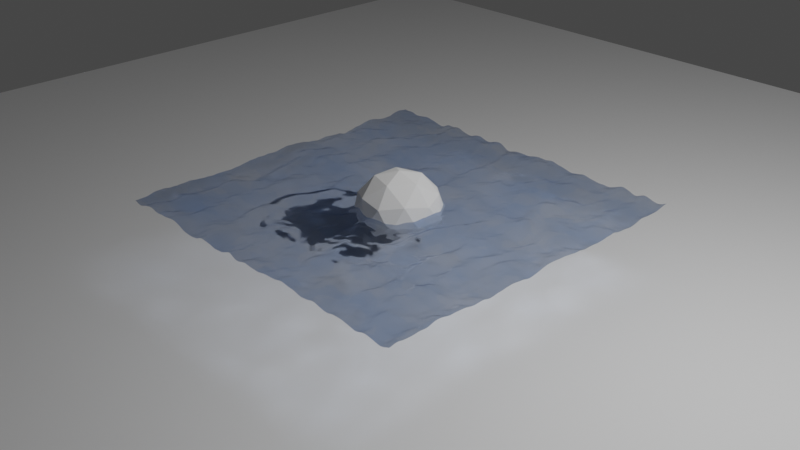 # Source: untitled.blend  (saved by Blender 3.4.6; exported with 4.5.12 LTS)
import bpy
from mathutils import Matrix  # noqa: F401  (used for matrix-valued properties, if any)

bpy.ops.wm.read_factory_settings(use_empty=True)
scene = bpy.context.scene
scene.name = 'Scene'

# ---- collections
col_collection = bpy.data.collections.new('Collection'); scene.collection.children.link(col_collection)

# ---- materials (node trees are filled in below, after node groups)
mat_material_001 = bpy.data.materials.new('Material.001')

# ---- node groups
ng_water = bpy.data.node_groups.new('water', 'GeometryNodeTree')
_s = ng_water.interface.new_socket(name='Geometry', in_out='OUTPUT', socket_type='NodeSocketGeometry')
_s = ng_water.interface.new_socket(name='Geometry', in_out='INPUT', socket_type='NodeSocketGeometry')
_s = ng_water.interface.new_socket(name='Phase Offset', in_out='INPUT', socket_type='NodeSocketFloat')
_s.default_value = 9.1
_s.min_value = -1000.0
_s.max_value = 1000.0
_s = ng_water.interface.new_socket(name='W', in_out='INPUT', socket_type='NodeSocketFloat')
_s.min_value = -1000.0
_s.max_value = 1000.0
ng_water.is_modifier = True
_N = ng_water.nodes; _L = ng_water.links
n0 = _N.new('NodeGroupOutput'); n0.name = 'Group Output'; n0.location = (1269, 0)
n1 = _N.new('GeometryNodeSubdivideMesh'); n1.name = 'Subdivide Mesh.001'; n1.location = (100, -22)
n1.inputs[1].default_value = 4
n2 = _N.new('GeometryNodeSubdivideMesh'); n2.name = 'Subdivide Mesh'; n2.location = (-120, -31)
n2.inputs[1].default_value = 4
n3 = _N.new('GeometryNodeSetPosition'); n3.name = 'Set Position'; n3.location = (1049, -28)
n4 = _N.new('ShaderNodeVectorMath'); n4.name = 'Vector Math'; n4.location = (836, -118)
n4.operation = 'SCALE'
n5 = _N.new('GeometryNodeInputNormal'); n5.name = 'Normal'; n5.location = (311, -111)
n5.legacy_corner_normals = True
n6 = _N.new('ShaderNodeMix'); n6.name = 'Mix.001'; n6.location = (616, -220)
n6.data_type = 'RGBA'
n6.inputs[0].default_value = 0.8333
n7 = _N.new('GeometryNodeSubdivideMesh'); n7.name = 'Subdivide Mesh.002'; n7.location = (-120, -31)
n8 = _N.new('ShaderNodeValToRGB'); n8.name = 'ColorRamp'; n8.location = (296, -204)
while len(n8.color_ramp.elements) > 1: n8.color_ramp.elements.remove(n8.color_ramp.elements[-1])
n8.color_ramp.elements[0].position = 0.0; n8.color_ramp.elements[0].color = (0.0, 0.0, 0.0, 1.0)
_e = n8.color_ramp.elements.new(1.0); _e.color = (1.0, 1.0, 1.0, 1.0)
n9 = _N.new('ShaderNodeMath'); n9.name = 'Math'; n9.location = (93, -257)
n9.operation = 'MULTIPLY'
n9.inputs[1].default_value = 0.1
n10 = _N.new('ShaderNodeValToRGB'); n10.name = 'ColorRamp.001'; n10.location = (298, -450)
while len(n10.color_ramp.elements) > 1: n10.color_ramp.elements.remove(n10.color_ramp.elements[-1])
n10.color_ramp.elements[0].position = 0.0; n10.color_ramp.elements[0].color = (0.0, 0.0, 0.0, 1.0)
_e = n10.color_ramp.elements.new(1.0); _e.color = (1.0, 1.0, 1.0, 1.0)
n11 = _N.new('NodeGroupInput'); n11.name = 'Group Input'; n11.location = (-908, -54)
n12 = _N.new('ShaderNodeTexWave'); n12.name = 'Wave Texture'; n12.location = (-120, -163)
n12.inputs[1].default_value = 1.5
n12.inputs[2].default_value = 10.0
n12.inputs[3].default_value = 1.9
n12.inputs[4].default_value = 1.1
n13 = _N.new('ShaderNodeTexNoise'); n13.name = 'Noise Texture'; n13.location = (-102, -519)
n13.noise_dimensions = '4D'
n14 = _N.new('ShaderNodeMath'); n14.name = 'Math.001'; n14.location = (91, -491)
n14.operation = 'MULTIPLY'
n14.inputs[1].default_value = 0.1
_L.new(n3.outputs[0], n0.inputs[0])
_L.new(n11.outputs[0], n2.inputs[0])
_L.new(n2.outputs[0], n1.inputs[0])
_L.new(n1.outputs[0], n3.inputs[0])
_L.new(n5.outputs[0], n4.inputs[0])
_L.new(n9.outputs[0], n8.inputs[0])
_L.new(n4.outputs[0], n3.inputs[3])
_L.new(n12.outputs[1], n9.inputs[0])
_L.new(n8.outputs[0], n6.inputs[2])
_L.new(n8.outputs[0], n6.inputs[6])
_L.new(n6.outputs[2], n4.inputs[3])
_L.new(n14.outputs[0], n10.inputs[0])
_L.new(n10.outputs[0], n6.inputs[7])
_L.new(n13.outputs[0], n14.inputs[0])
_L.new(n11.outputs[2], n13.inputs[1])
_L.new(n11.outputs[1], n12.inputs[6])
n0.is_active_output = True

# ---- material node trees
mat_material_001.use_nodes = True; mat_material_001.node_tree.nodes.clear()
_N = mat_material_001.node_tree.nodes; _L = mat_material_001.node_tree.links
n0 = _N.new('ShaderNodeOutputMaterial'); n0.name = 'Material Output'; n0.location = (712, 300)
n1 = _N.new('ShaderNodeMix'); n1.name = 'Mix'; n1.location = (-58, 117)
n1.data_type = 'RGBA'
n1.inputs[7].default_value = (0.1572, 0.2683, 0.5, 1.0)
n2 = _N.new('ShaderNodeTexVoronoi'); n2.name = 'Voronoi Texture'; n2.location = (-754, 170)
n2.voronoi_dimensions = '4D'
n2.inputs[1].default_value = 1.7
n3 = _N.new('ShaderNodeTexNoise'); n3.name = 'Noise Texture'; n3.location = (-963, 178)
n3.noise_dimensions = '4D'
n3.inputs[1].default_value = 0.4
n3.inputs[2].default_value = 6.8
n4 = _N.new('ShaderNodeTexVoronoi'); n4.name = 'Voronoi Texture.001'; n4.location = (-898, -194)
n4.voronoi_dimensions = '4D'
n4.inputs[1].default_value = 4.0
n5 = _N.new('ShaderNodeTexNoise'); n5.name = 'Noise Texture.001'; n5.location = (-678, -187)
n5.noise_dimensions = '4D'
n5.inputs[1].default_value = 1.6
n5.inputs[2].default_value = 6.8
n6 = _N.new('ShaderNodeMix'); n6.name = 'Mix.001'; n6.location = (-447, 97)
n6.data_type = 'RGBA'
n6.inputs[0].default_value = 0.8583
n7 = _N.new('ShaderNodeMath'); n7.name = 'Math'; n7.location = (-254, 42)
n7.operation = 'MULTIPLY'
n7.inputs[1].default_value = 1.0
n8 = _N.new('ShaderNodeBsdfGlass'); n8.name = 'Glass BSDF'; n8.location = (162, 217)
n8.distribution = 'BECKMANN'
n8.inputs[2].default_value = 1.45
n9 = _N.new('ShaderNodeBsdfPrincipled'); n9.name = 'Principled BSDF'; n9.location = (392, 300)
n9.distribution = 'GGX'
n9.subsurface_method = 'RANDOM_WALK_SKIN'
n9.inputs[0].default_value = (0.292, 0.4974, 0.8, 1.0)
n9.inputs[3].default_value = 1.45
n9.inputs[27].default_value = (0.0, 0.0, 0.0, 1.0)
n9.inputs[28].default_value = 1.0
_L.new(n7.outputs[0], n1.inputs[0])
_L.new(n2.outputs[1], n6.inputs[3])
_L.new(n3.outputs[1], n6.inputs[2])
_L.new(n3.outputs[1], n2.inputs[0])
_L.new(n2.outputs[1], n6.inputs[6])
_L.new(n6.outputs[2], n7.inputs[0])
_L.new(n5.outputs[1], n6.inputs[7])
_L.new(n1.outputs[2], n8.inputs[0])
_L.new(n8.outputs[0], n0.inputs[0])
n0.is_active_output = True

# ---- world
world_world = bpy.data.worlds.new('World'); scene.world = world_world
world_world.use_nodes = True; world_world.node_tree.nodes.clear()
_N = world_world.node_tree.nodes; _L = world_world.node_tree.links
n0 = _N.new('ShaderNodeOutputWorld'); n0.name = 'World Output'; n0.location = (300, 300)
n1 = _N.new('ShaderNodeBackground'); n1.name = 'Background'; n1.location = (10, 300)
n1.inputs[0].default_value = (0.05088, 0.05088, 0.05088, 1.0)
_L.new(n1.outputs[0], n0.inputs[0])
n0.is_active_output = True
world_world.color = (0.05088, 0.05088, 0.05088)
world_world.use_sun_shadow = False
world_world.sun_shadow_jitter_overblur = 0.0

# ---- cameras
cam_camera = bpy.data.cameras.new('Camera')
cam_camera.clip_end = 100.0
cam_camera.ortho_scale = 7.314

# ---- lights
light_light = bpy.data.lights.new('Light', 'POINT')
light_light.transmission_factor = 0.0
light_light.energy = 1000.0
light_light.shadow_soft_size = 0.1
light_light.shadow_maximum_resolution = 0.006
light_light.use_absolute_resolution = True

# ---- meshes
me_plane = bpy.data.meshes.new('Plane')
me_plane.from_pydata([(-1.0, -1.0, 0.0), (1.0, -1.0, 0.0), (-1.0, 1.0, 0.0), (1.0, 1.0, 0.0)], [], [(0, 1, 3, 2)])
_uv = me_plane.uv_layers.new(name='UVMap')
_uv.uv.foreach_set('vector', [0.0, 0.0, 1.0, 0.0, 1.0, 1.0, 0.0, 1.0])
me_plane.update()
me_plane_001 = bpy.data.meshes.new('Plane.001')
me_plane_001.from_pydata([(-1.0, -1.0, 0.0), (1.0, -1.0, 0.0), (-1.0, 1.0, 0.0), (1.0, 1.0, 0.0)], [], [(0, 1, 3, 2)])
_uv = me_plane_001.uv_layers.new(name='UVMap')
_uv.uv.foreach_set('vector', [0.0, 0.0, 1.0, 0.0, 1.0, 1.0, 0.0, 1.0])
me_plane_001.materials.append(mat_material_001)
me_plane_001.update()
me_icosphere = bpy.data.meshes.new('Icosphere')
me_icosphere.from_pydata([(0.0, 0.0, -1.0), (0.7236, -0.5257, -0.4472), (-0.2764, -0.8506, -0.4472), (-0.8944, 0.0, -0.4472), (-0.2764, 0.8506, -0.4472), (0.7236, 0.5257, -0.4472), (0.2764, -0.8506, 0.4472), (-0.7236, -0.5257, 0.4472), (-0.7236, 0.5257, 0.4472), (0.2764, 0.8506, 0.4472), (0.8944, 0.0, 0.4472), (0.0, 0.0, 1.0), (-0.1625, -0.5, -0.8507), (0.4253, -0.309, -0.8507), (0.2629, -0.809, -0.5257), (0.8506, 0.0, -0.5257), (0.4253, 0.309, -0.8507), (-0.5257, 0.0, -0.8507), (-0.6882, -0.5, -0.5257), (-0.1625, 0.5, -0.8507), (-0.6882, 0.5, -0.5257), (0.2629, 0.809, -0.5257), (0.9511, -0.309, 0.0), (0.9511, 0.309, 0.0), (0.0, -1.0, 0.0), (0.5878, -0.809, 0.0), (-0.9511, -0.309, 0.0), (-0.5878, -0.809, 0.0), (-0.5878, 0.809, 0.0), (-0.9511, 0.309, 0.0), (0.5878, 0.809, 0.0), (0.0, 1.0, 0.0), (0.6882, -0.5, 0.5257), (-0.2629, -0.809, 0.5257), (-0.8506, 0.0, 0.5257), (-0.2629, 0.809, 0.5257), (0.6882, 0.5, 0.5257), (0.1625, -0.5, 0.8507), (0.5257, 0.0, 0.8507), (-0.4253, -0.309, 0.8507), (-0.4253, 0.309, 0.8507), (0.1625, 0.5, 0.8507)], [], [(0, 13, 12), (1, 13, 15), (0, 12, 17), (0, 17, 19), (0, 19, 16), (1, 15, 22), (2, 14, 24), (3, 18, 26), (4, 20, 28), (5, 21, 30), (1, 22, 25), (2, 24, 27), (3, 26, 29), (4, 28, 31), (5, 30, 23), (6, 32, 37), (7, 33, 39), (8, 34, 40), (9, 35, 41), (10, 36, 38), (38, 41, 11), (38, 36, 41), (36, 9, 41), (41, 40, 11), (41, 35, 40), (35, 8, 40), (40, 39, 11), (40, 34, 39), (34, 7, 39), (39, 37, 11), (39, 33, 37), (33, 6, 37), (37, 38, 11), (37, 32, 38), (32, 10, 38), (23, 36, 10), (23, 30, 36), (30, 9, 36), (31, 35, 9), (31, 28, 35), (28, 8, 35), (29, 34, 8), (29, 26, 34), (26, 7, 34), (27, 33, 7), (27, 24, 33), (24, 6, 33), (25, 32, 6), (25, 22, 32), (22, 10, 32), (30, 31, 9), (30, 21, 31), (21, 4, 31), (28, 29, 8), (28, 20, 29), (20, 3, 29), (26, 27, 7), (26, 18, 27), (18, 2, 27), (24, 25, 6), (24, 14, 25), (14, 1, 25), (22, 23, 10), (22, 15, 23), (15, 5, 23), (16, 21, 5), (16, 19, 21), (19, 4, 21), (19, 20, 4), (19, 17, 20), (17, 3, 20), (17, 18, 3), (17, 12, 18), (12, 2, 18), (15, 16, 5), (15, 13, 16), (13, 0, 16), (12, 14, 2), (12, 13, 14), (13, 1, 14)])
_uv = me_icosphere.uv_layers.new(name='UVMap')
_uv.uv.foreach_set('vector', [0.1818, 0.0, 0.2273, 0.07873, 0.1364, 0.07873, 0.2727, 0.1575, 0.3182, 0.07873, 0.3636, 0.1575, 0.9091, 0.0, 0.9545, 0.07873, 0.8636, 0.07873, 0.7273, 0.0, 0.7727, 0.07873, 0.6818, 0.07873, 0.5455, 0.0, 0.5909, 0.07873, 0.5, 0.07873, 0.2727, 0.1575, 0.3636, 0.1575, 0.3182, 0.2362, 0.09091, 0.1575, 0.1818, 0.1575, 0.1364, 0.2362, 0.8182, 0.1575, 0.9091, 0.1575, 0.8636, 0.2362, 0.6364, 0.1575, 0.7273, 0.1575, 0.6818, 0.2362, 0.4545, 0.1575, 0.5455, 0.1575, 0.5, 0.2362, 0.2727, 0.1575, 0.3182, 0.2362, 0.2273, 0.2362, 0.09091, 0.1575, 0.1364, 0.2362, 0.04546, 0.2362, 0.8182, 0.1575, 0.8636, 0.2362, 0.7727, 0.2362, 0.6364, 0.1575, 0.6818, 0.2362, 0.5909, 0.2362, 0.4545, 0.1575, 0.5, 0.2362, 0.4091, 0.2362, 0.1818, 0.3149, 0.2727, 0.3149, 0.2273, 0.3937, 0.0, 0.3149, 0.09091, 0.3149, 0.04546, 0.3937, 0.7273, 0.3149, 0.8182, 0.3149, 0.7727, 0.3937, 0.5455, 0.3149, 0.6364, 0.3149, 0.5909, 0.3937, 0.3636, 0.3149, 0.4545, 0.3149, 0.4091, 0.3937, 0.4091, 0.3937, 0.5, 0.3937, 0.4545, 0.4724, 0.4091, 0.3937, 0.4545, 0.3149, 0.5, 0.3937, 0.4545, 0.3149, 0.5455, 0.3149, 0.5, 0.3937, 0.5909, 0.3937, 0.6818, 0.3937, 0.6364, 0.4724, 0.5909, 0.3937, 0.6364, 0.3149, 0.6818, 0.3937, 0.6364, 0.3149, 0.7273, 0.3149, 0.6818, 0.3937, 0.7727, 0.3937, 0.8636, 0.3937, 0.8182, 0.4724, 0.7727, 0.3937, 0.8182, 0.3149, 0.8636, 0.3937, 0.8182, 0.3149, 0.9091, 0.3149, 0.8636, 0.3937, 0.04546, 0.3937, 0.1364, 0.3937, 0.09091, 0.4724, 0.04546, 0.3937, 0.09091, 0.3149, 0.1364, 0.3937, 0.09091, 0.3149, 0.1818, 0.3149, 0.1364, 0.3937, 0.2273, 0.3937, 0.3182, 0.3937, 0.2727, 0.4724, 0.2273, 0.3937, 0.2727, 0.3149, 0.3182, 0.3937, 0.2727, 0.3149, 0.3636, 0.3149, 0.3182, 0.3937, 0.4091, 0.2362, 0.4545, 0.3149, 0.3636, 0.3149, 0.4091, 0.2362, 0.5, 0.2362, 0.4545, 0.3149, 0.5, 0.2362, 0.5455, 0.3149, 0.4545, 0.3149, 0.5909, 0.2362, 0.6364, 0.3149, 0.5455, 0.3149, 0.5909, 0.2362, 0.6818, 0.2362, 0.6364, 0.3149, 0.6818, 0.2362, 0.7273, 0.3149, 0.6364, 0.3149, 0.7727, 0.2362, 0.8182, 0.3149, 0.7273, 0.3149, 0.7727, 0.2362, 0.8636, 0.2362, 0.8182, 0.3149, 0.8636, 0.2362, 0.9091, 0.3149, 0.8182, 0.3149, 0.04546, 0.2362, 0.09091, 0.3149, 0.0, 0.3149, 0.04546, 0.2362, 0.1364, 0.2362, 0.09091, 0.3149, 0.1364, 0.2362, 0.1818, 0.3149, 0.09091, 0.3149, 0.2273, 0.2362, 0.2727, 0.3149, 0.1818, 0.3149, 0.2273, 0.2362, 0.3182, 0.2362, 0.2727, 0.3149, 0.3182, 0.2362, 0.3636, 0.3149, 0.2727, 0.3149, 0.5, 0.2362, 0.5909, 0.2362, 0.5455, 0.3149, 0.5, 0.2362, 0.5455, 0.1575, 0.5909, 0.2362, 0.5455, 0.1575, 0.6364, 0.1575, 0.5909, 0.2362, 0.6818, 0.2362, 0.7727, 0.2362, 0.7273, 0.3149, 0.6818, 0.2362, 0.7273, 0.1575, 0.7727, 0.2362, 0.7273, 0.1575, 0.8182, 0.1575, 0.7727, 0.2362, 0.8636, 0.2362, 0.9545, 0.2362, 0.9091, 0.3149, 0.8636, 0.2362, 0.9091, 0.1575, 0.9545, 0.2362, 0.9091, 0.1575, 1.0, 0.1575, 0.9545, 0.2362, 0.1364, 0.2362, 0.2273, 0.2362, 0.1818, 0.3149, 0.1364, 0.2362, 0.1818, 0.1575, 0.2273, 0.2362, 0.1818, 0.1575, 0.2727, 0.1575, 0.2273, 0.2362, 0.3182, 0.2362, 0.4091, 0.2362, 0.3636, 0.3149, 0.3182, 0.2362, 0.3636, 0.1575, 0.4091, 0.2362, 0.3636, 0.1575, 0.4545, 0.1575, 0.4091, 0.2362, 0.5, 0.07873, 0.5455, 0.1575, 0.4545, 0.1575, 0.5, 0.07873, 0.5909, 0.07873, 0.5455, 0.1575, 0.5909, 0.07873, 0.6364, 0.1575, 0.5455, 0.1575, 0.6818, 0.07873, 0.7273, 0.1575, 0.6364, 0.1575, 0.6818, 0.07873, 0.7727, 0.07873, 0.7273, 0.1575, 0.7727, 0.07873, 0.8182, 0.1575, 0.7273, 0.1575, 0.8636, 0.07873, 0.9091, 0.1575, 0.8182, 0.1575, 0.8636, 0.07873, 0.9545, 0.07873, 0.9091, 0.1575, 0.9545, 0.07873, 1.0, 0.1575, 0.9091, 0.1575, 0.3636, 0.1575, 0.4091, 0.07873, 0.4545, 0.1575, 0.3636, 0.1575, 0.3182, 0.07873, 0.4091, 0.07873, 0.3182, 0.07873, 0.3636, 0.0, 0.4091, 0.07873, 0.1364, 0.07873, 0.1818, 0.1575, 0.09091, 0.1575, 0.1364, 0.07873, 0.2273, 0.07873, 0.1818, 0.1575, 0.2273, 0.07873, 0.2727, 0.1575, 0.1818, 0.1575])
me_icosphere.update()

# ---- objects
ob_light = bpy.data.objects.new('Light', light_light)
ob_camera = bpy.data.objects.new('Camera', cam_camera)
ob_plane = bpy.data.objects.new('Plane', me_plane)
ob_plane_001 = bpy.data.objects.new('Plane.001', me_plane_001)
ob_icosphere = bpy.data.objects.new('Icosphere', me_icosphere)

# ---- transforms, parenting, visibility, modifiers, constraints
ob_light.location = (4.076, 1.005, 5.904)
ob_light.rotation_euler = (0.6503, 0.05522, 1.866)
ob_light.lock_rotations_4d = False
ob_light.empty_display_type = 'ARROWS'
ob_light.color = (0.0, 0.0, 0.0, 0.0)
ob_light.lineart.crease_threshold = 0.0
ob_camera.location = (7.359, -6.926, 5.754)
ob_camera.rotation_euler = (1.109, 0.0, 0.8149)
ob_camera.lock_rotations_4d = False
ob_camera.empty_display_type = 'ARROWS'
ob_camera.color = (0.0, 0.0, 0.0, 0.0)
ob_camera.display_type = 'WIRE'
ob_camera.lineart.crease_threshold = 0.0
ob_plane.location = (0.0, 0.0, 0.0)
ob_plane.scale = (8.537, 8.537, 8.537)
ob_plane_001.location = (0.0, 0.0, 0.8722)
ob_plane_001.scale = (1.89, 1.89, 1.89)
ob_plane_001.visible_shadow = False
_m = ob_plane_001.modifiers.new('GeometryNodes', 'NODES')
_m.node_group = ng_water
_gi = [s.identifier for s in ng_water.interface.items_tree if s.item_type == 'SOCKET' and s.in_out == 'INPUT']
_m[_gi[1]] = 3.271  # Phase Offset
_m[_gi[2]] = 0.06591  # W
_m = ob_plane_001.modifiers.new('Dynamic Paint', 'DYNAMIC_PAINT')
ob_icosphere.location = (0.0, 0.0, 0.8519)
ob_icosphere.scale = (0.4771, 0.4771, 0.4771)
_m = ob_icosphere.modifiers.new('Dynamic Paint', 'DYNAMIC_PAINT')
_m.brush_settings.paint_color = (0.15, 0.4, 0.8)
_m.brush_settings.paint_alpha = 1.0
_m.brush_settings.use_absolute_alpha = True
_m.brush_settings.paint_wetness = 1.0
_m.brush_settings.wave_type = 'CHANGE'
_m.brush_settings.wave_factor = 1.0
_m.brush_settings.smudge_strength = 0.3
_m.brush_settings.velocity_max = 1.0
_m.brush_settings.paint_distance = 1.0
_m.brush_settings.use_proximity_ramp_alpha = True
_m.brush_settings.proximity_falloff = 'SMOOTH'
_m.brush_settings.solid_radius = 0.2
_m.brush_settings.smooth_radius = 0.05
_m.ui_type = 'BRUSH'

# ---- collection membership
col_collection.objects.link(ob_light)
col_collection.objects.link(ob_camera)
col_collection.objects.link(ob_plane)
col_collection.objects.link(ob_plane_001)
col_collection.objects.link(ob_icosphere)

# ---- scene / render settings (as saved in the file)
scene.camera = ob_camera
scene.frame_start = 1; scene.frame_end = 150; scene.frame_set(40)
scene.render.engine = 'CYCLES'
scene.cycles.sampling_pattern = 'TABULATED_SOBOL'
scene.cycles.use_light_tree = False
scene.view_settings.view_transform = 'Filmic'
bpy.context.view_layer.update()
